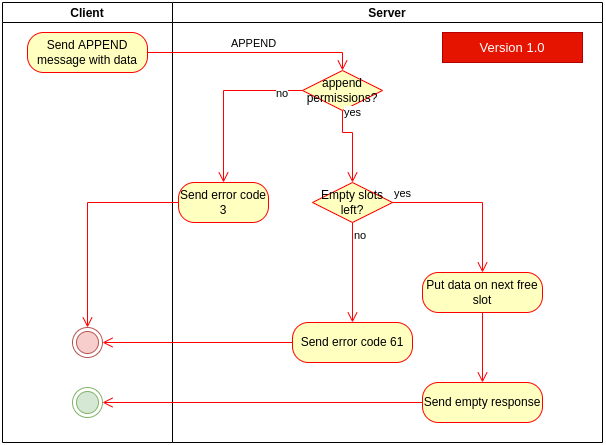

The diagram above was exported from draw.io. Its source (the exported page's mxGraphModel, read from the mxfile embedded in the PNG):
<mxGraphModel dx="1013" dy="596" grid="1" gridSize="10" guides="1" tooltips="1" connect="1" arrows="1" fold="1" page="1" pageScale="1" pageWidth="850" pageHeight="1100" math="0" shadow="0">
  <root>
    <mxCell id="0" />
    <mxCell id="1" parent="0" />
    <mxCell id="2" value="Client" style="swimlane;startSize=20;" vertex="1" parent="1">
      <mxGeometry x="890" y="40" width="170" height="440" as="geometry" />
    </mxCell>
    <mxCell id="3" value="Send APPEND message with data" style="rounded=1;whiteSpace=wrap;html=1;arcSize=40;fontColor=#000000;fillColor=#ffffc0;strokeColor=#ff0000;" vertex="1" parent="2">
      <mxGeometry x="25" y="30" width="120" height="40" as="geometry" />
    </mxCell>
    <mxCell id="4" value="" style="ellipse;html=1;shape=endState;fillColor=#f8cecc;strokeColor=#b85450;" vertex="1" parent="2">
      <mxGeometry x="70" y="325" width="30" height="30" as="geometry" />
    </mxCell>
    <mxCell id="5" value="" style="ellipse;html=1;shape=endState;fillColor=#d5e8d4;strokeColor=#82b366;" vertex="1" parent="2">
      <mxGeometry x="70" y="385" width="30" height="30" as="geometry" />
    </mxCell>
    <mxCell id="6" value="Server" style="swimlane;startSize=20;" vertex="1" parent="1">
      <mxGeometry x="1060" y="40" width="430" height="440" as="geometry" />
    </mxCell>
    <mxCell id="7" value="append permissions?" style="rhombus;whiteSpace=wrap;html=1;fillColor=#ffffc0;strokeColor=#ff0000;" vertex="1" parent="6">
      <mxGeometry x="130" y="68" width="80" height="40" as="geometry" />
    </mxCell>
    <mxCell id="8" value="no" style="edgeStyle=orthogonalEdgeStyle;html=1;align=left;verticalAlign=bottom;endArrow=open;endSize=8;strokeColor=#ff0000;rounded=0;entryX=0.5;entryY=0;entryDx=0;entryDy=0;" edge="1" parent="6" source="7" target="9">
      <mxGeometry x="-0.6721" y="12" relative="1" as="geometry">
        <mxPoint x="30" y="110" as="targetPoint" />
        <mxPoint as="offset" />
      </mxGeometry>
    </mxCell>
    <mxCell id="9" value="Send error code 3" style="rounded=1;whiteSpace=wrap;html=1;arcSize=40;fontColor=#000000;fillColor=#ffffc0;strokeColor=#ff0000;" vertex="1" parent="6">
      <mxGeometry x="6" y="180" width="90" height="40" as="geometry" />
    </mxCell>
    <mxCell id="10" value="Empty slots left?" style="rhombus;whiteSpace=wrap;html=1;fillColor=#ffffc0;strokeColor=#ff0000;" vertex="1" parent="6">
      <mxGeometry x="140" y="180" width="80" height="40" as="geometry" />
    </mxCell>
    <mxCell id="11" value="yes" style="edgeStyle=orthogonalEdgeStyle;html=1;align=left;verticalAlign=bottom;endArrow=open;endSize=8;strokeColor=#ff0000;rounded=0;entryX=0.5;entryY=0;entryDx=0;entryDy=0;" edge="1" parent="6" source="10" target="15">
      <mxGeometry x="-1" relative="1" as="geometry">
        <mxPoint x="370" y="290" as="targetPoint" />
      </mxGeometry>
    </mxCell>
    <mxCell id="12" value="no" style="edgeStyle=orthogonalEdgeStyle;html=1;align=left;verticalAlign=top;endArrow=open;endSize=8;strokeColor=#ff0000;rounded=0;entryX=0.5;entryY=0;entryDx=0;entryDy=0;" edge="1" parent="6" source="10" target="13">
      <mxGeometry x="-1" relative="1" as="geometry">
        <mxPoint x="230" y="370" as="targetPoint" />
      </mxGeometry>
    </mxCell>
    <mxCell id="13" value="Send error code 61" style="rounded=1;whiteSpace=wrap;html=1;arcSize=40;fontColor=#000000;fillColor=#ffffc0;strokeColor=#ff0000;" vertex="1" parent="6">
      <mxGeometry x="120" y="320" width="120" height="40" as="geometry" />
    </mxCell>
    <mxCell id="14" value="yes" style="edgeStyle=orthogonalEdgeStyle;html=1;align=left;verticalAlign=bottom;endArrow=open;endSize=8;strokeColor=#FF0000;rounded=0;entryX=0.5;entryY=0;entryDx=0;entryDy=0;fillColor=#f8cecc;exitX=0.5;exitY=1;exitDx=0;exitDy=0;" edge="1" parent="6" source="7" target="10">
      <mxGeometry x="-0.7241" relative="1" as="geometry">
        <mxPoint x="490" y="150" as="targetPoint" />
        <Array as="points">
          <mxPoint x="170" y="130" />
          <mxPoint x="180" y="130" />
        </Array>
        <mxPoint as="offset" />
        <mxPoint x="304.00000000000045" y="130.0000000000001" as="sourcePoint" />
      </mxGeometry>
    </mxCell>
    <mxCell id="15" value="Put data on next free slot" style="rounded=1;whiteSpace=wrap;html=1;arcSize=40;fontColor=#000000;fillColor=#ffffc0;strokeColor=#ff0000;" vertex="1" parent="6">
      <mxGeometry x="250" y="270" width="120" height="40" as="geometry" />
    </mxCell>
    <mxCell id="16" value="" style="edgeStyle=orthogonalEdgeStyle;html=1;verticalAlign=bottom;endArrow=open;endSize=8;strokeColor=#ff0000;rounded=0;entryX=0.5;entryY=0;entryDx=0;entryDy=0;" edge="1" parent="6" source="15" target="17">
      <mxGeometry relative="1" as="geometry">
        <mxPoint x="480" y="560" as="targetPoint" />
      </mxGeometry>
    </mxCell>
    <mxCell id="17" value="Send empty response" style="rounded=1;whiteSpace=wrap;html=1;arcSize=40;fontColor=#000000;fillColor=#ffffc0;strokeColor=#ff0000;" vertex="1" parent="6">
      <mxGeometry x="250" y="380" width="120" height="40" as="geometry" />
    </mxCell>
    <mxCell id="18" value="Version 1.0" style="rounded=0;whiteSpace=wrap;html=1;fillColor=#e51400;strokeColor=#B20000;fontColor=#ffffff;fontSize=13;" vertex="1" parent="6">
      <mxGeometry x="270" y="30" width="140" height="30" as="geometry" />
    </mxCell>
    <mxCell id="19" value="APPEND" style="edgeStyle=orthogonalEdgeStyle;html=1;verticalAlign=bottom;endArrow=open;endSize=8;strokeColor=#ff0000;rounded=0;entryX=0.5;entryY=0;entryDx=0;entryDy=0;" edge="1" source="3" target="7" parent="1">
      <mxGeometry relative="1" as="geometry">
        <mxPoint x="1100" y="90" as="targetPoint" />
      </mxGeometry>
    </mxCell>
    <mxCell id="20" value="" style="edgeStyle=orthogonalEdgeStyle;html=1;verticalAlign=bottom;endArrow=open;endSize=8;strokeColor=#ff0000;rounded=0;entryX=0.5;entryY=0;entryDx=0;entryDy=0;" edge="1" source="9" target="4" parent="1">
      <mxGeometry relative="1" as="geometry">
        <mxPoint x="1180" y="290" as="targetPoint" />
      </mxGeometry>
    </mxCell>
    <mxCell id="21" value="" style="edgeStyle=orthogonalEdgeStyle;html=1;verticalAlign=bottom;endArrow=open;endSize=8;strokeColor=#ff0000;rounded=0;entryX=1;entryY=0.5;entryDx=0;entryDy=0;" edge="1" source="13" target="4" parent="1">
      <mxGeometry relative="1" as="geometry">
        <mxPoint x="1460" y="658" as="targetPoint" />
      </mxGeometry>
    </mxCell>
    <mxCell id="22" value="" style="edgeStyle=orthogonalEdgeStyle;html=1;verticalAlign=bottom;endArrow=open;endSize=8;strokeColor=#ff0000;rounded=0;entryX=1;entryY=0.5;entryDx=0;entryDy=0;" edge="1" source="17" target="5" parent="1">
      <mxGeometry relative="1" as="geometry">
        <mxPoint x="1620" y="730" as="targetPoint" />
      </mxGeometry>
    </mxCell>
  </root>
</mxGraphModel>